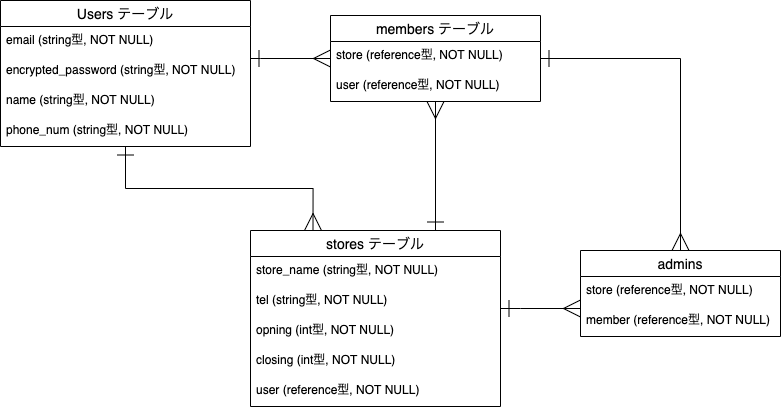

The diagram above was exported from draw.io. Its source (the exported page's mxGraphModel, read from the mxfile embedded in the PNG):
<mxGraphModel dx="886" dy="780" grid="1" gridSize="10" guides="1" tooltips="1" connect="1" arrows="1" fold="1" page="1" pageScale="1" pageWidth="827" pageHeight="1169" math="0" shadow="0">
  <root>
    <mxCell id="0" />
    <mxCell id="1" parent="0" />
    <mxCell id="50" style="edgeStyle=orthogonalEdgeStyle;rounded=0;orthogonalLoop=1;jettySize=auto;html=1;entryX=0.25;entryY=0;entryDx=0;entryDy=0;startArrow=ERone;startFill=0;startSize=15;endArrow=ERmany;endFill=0;endSize=15;" edge="1" parent="1" source="2" target="20">
      <mxGeometry relative="1" as="geometry" />
    </mxCell>
    <mxCell id="57" style="edgeStyle=orthogonalEdgeStyle;rounded=0;orthogonalLoop=1;jettySize=auto;html=1;startArrow=ERone;startFill=0;startSize=15;endArrow=ERmany;endFill=0;endSize=15;" edge="1" parent="1" source="2" target="51">
      <mxGeometry relative="1" as="geometry">
        <Array as="points">
          <mxPoint x="300" y="138" />
          <mxPoint x="300" y="138" />
        </Array>
      </mxGeometry>
    </mxCell>
    <mxCell id="2" value="Users テーブル" style="swimlane;fontStyle=0;childLayout=stackLayout;horizontal=1;startSize=26;horizontalStack=0;resizeParent=1;resizeParentMax=0;resizeLast=0;collapsible=1;marginBottom=0;align=center;fontSize=14;" vertex="1" parent="1">
      <mxGeometry x="40" y="80" width="250" height="146" as="geometry" />
    </mxCell>
    <mxCell id="3" value="email (string型, NOT NULL)" style="text;strokeColor=none;fillColor=none;spacingLeft=4;spacingRight=4;overflow=hidden;rotatable=0;points=[[0,0.5],[1,0.5]];portConstraint=eastwest;fontSize=12;" vertex="1" parent="2">
      <mxGeometry y="26" width="250" height="30" as="geometry" />
    </mxCell>
    <mxCell id="4" value="encrypted_password (string型, NOT NULL)" style="text;strokeColor=none;fillColor=none;spacingLeft=4;spacingRight=4;overflow=hidden;rotatable=0;points=[[0,0.5],[1,0.5]];portConstraint=eastwest;fontSize=12;" vertex="1" parent="2">
      <mxGeometry y="56" width="250" height="30" as="geometry" />
    </mxCell>
    <mxCell id="5" value="name (string型, NOT NULL)" style="text;strokeColor=none;fillColor=none;spacingLeft=4;spacingRight=4;overflow=hidden;rotatable=0;points=[[0,0.5],[1,0.5]];portConstraint=eastwest;fontSize=12;" vertex="1" parent="2">
      <mxGeometry y="86" width="250" height="30" as="geometry" />
    </mxCell>
    <mxCell id="6" value="phone_num (string型, NOT NULL)" style="text;strokeColor=none;fillColor=none;spacingLeft=4;spacingRight=4;overflow=hidden;rotatable=0;points=[[0,0.5],[1,0.5]];portConstraint=eastwest;fontSize=12;" vertex="1" parent="2">
      <mxGeometry y="116" width="250" height="30" as="geometry" />
    </mxCell>
    <mxCell id="59" style="edgeStyle=orthogonalEdgeStyle;rounded=0;orthogonalLoop=1;jettySize=auto;html=1;startArrow=ERone;startFill=0;startSize=15;endArrow=ERmany;endFill=0;endSize=15;" edge="1" parent="1" source="20" target="44">
      <mxGeometry relative="1" as="geometry">
        <Array as="points">
          <mxPoint x="560" y="388" />
          <mxPoint x="560" y="388" />
        </Array>
      </mxGeometry>
    </mxCell>
    <mxCell id="20" value="stores テーブル" style="swimlane;fontStyle=0;childLayout=stackLayout;horizontal=1;startSize=26;horizontalStack=0;resizeParent=1;resizeParentMax=0;resizeLast=0;collapsible=1;marginBottom=0;align=center;fontSize=14;" vertex="1" parent="1">
      <mxGeometry x="290" y="310" width="250" height="176" as="geometry" />
    </mxCell>
    <mxCell id="21" value="store_name (string型, NOT NULL)" style="text;strokeColor=none;fillColor=none;spacingLeft=4;spacingRight=4;overflow=hidden;rotatable=0;points=[[0,0.5],[1,0.5]];portConstraint=eastwest;fontSize=12;" vertex="1" parent="20">
      <mxGeometry y="26" width="250" height="30" as="geometry" />
    </mxCell>
    <mxCell id="22" value="tel (string型, NOT NULL)" style="text;strokeColor=none;fillColor=none;spacingLeft=4;spacingRight=4;overflow=hidden;rotatable=0;points=[[0,0.5],[1,0.5]];portConstraint=eastwest;fontSize=12;" vertex="1" parent="20">
      <mxGeometry y="56" width="250" height="30" as="geometry" />
    </mxCell>
    <mxCell id="24" value="opning (int型, NOT NULL)" style="text;strokeColor=none;fillColor=none;spacingLeft=4;spacingRight=4;overflow=hidden;rotatable=0;points=[[0,0.5],[1,0.5]];portConstraint=eastwest;fontSize=12;" vertex="1" parent="20">
      <mxGeometry y="86" width="250" height="30" as="geometry" />
    </mxCell>
    <mxCell id="25" value="closing (int型, NOT NULL)" style="text;strokeColor=none;fillColor=none;spacingLeft=4;spacingRight=4;overflow=hidden;rotatable=0;points=[[0,0.5],[1,0.5]];portConstraint=eastwest;fontSize=12;" vertex="1" parent="20">
      <mxGeometry y="116" width="250" height="30" as="geometry" />
    </mxCell>
    <mxCell id="23" value="user (reference型, NOT NULL)" style="text;strokeColor=none;fillColor=none;spacingLeft=4;spacingRight=4;overflow=hidden;rotatable=0;points=[[0,0.5],[1,0.5]];portConstraint=eastwest;fontSize=12;" vertex="1" parent="20">
      <mxGeometry y="146" width="250" height="30" as="geometry" />
    </mxCell>
    <mxCell id="56" style="edgeStyle=orthogonalEdgeStyle;rounded=0;orthogonalLoop=1;jettySize=auto;html=1;startArrow=ERone;startFill=0;startSize=15;endArrow=ERmany;endFill=0;endSize=15;" edge="1" parent="1" target="51">
      <mxGeometry relative="1" as="geometry">
        <mxPoint x="475" y="310" as="sourcePoint" />
        <Array as="points">
          <mxPoint x="475" y="310" />
        </Array>
      </mxGeometry>
    </mxCell>
    <mxCell id="60" style="edgeStyle=orthogonalEdgeStyle;rounded=0;orthogonalLoop=1;jettySize=auto;html=1;startArrow=ERone;startFill=0;startSize=15;endArrow=ERmany;endFill=0;endSize=15;" edge="1" parent="1" source="51" target="44">
      <mxGeometry relative="1" as="geometry" />
    </mxCell>
    <mxCell id="51" value="members テーブル" style="swimlane;fontStyle=0;childLayout=stackLayout;horizontal=1;startSize=26;horizontalStack=0;resizeParent=1;resizeParentMax=0;resizeLast=0;collapsible=1;marginBottom=0;align=center;fontSize=14;" vertex="1" parent="1">
      <mxGeometry x="370" y="95" width="210" height="86" as="geometry" />
    </mxCell>
    <mxCell id="52" value="store (reference型, NOT NULL)" style="text;strokeColor=none;fillColor=none;spacingLeft=4;spacingRight=4;overflow=hidden;rotatable=0;points=[[0,0.5],[1,0.5]];portConstraint=eastwest;fontSize=12;" vertex="1" parent="51">
      <mxGeometry y="26" width="210" height="30" as="geometry" />
    </mxCell>
    <mxCell id="53" value="user (reference型, NOT NULL)" style="text;strokeColor=none;fillColor=none;spacingLeft=4;spacingRight=4;overflow=hidden;rotatable=0;points=[[0,0.5],[1,0.5]];portConstraint=eastwest;fontSize=12;" vertex="1" parent="51">
      <mxGeometry y="56" width="210" height="30" as="geometry" />
    </mxCell>
    <mxCell id="44" value="admins" style="swimlane;fontStyle=0;childLayout=stackLayout;horizontal=1;startSize=26;horizontalStack=0;resizeParent=1;resizeParentMax=0;resizeLast=0;collapsible=1;marginBottom=0;align=center;fontSize=14;" vertex="1" parent="1">
      <mxGeometry x="620" y="330" width="200" height="86" as="geometry" />
    </mxCell>
    <mxCell id="45" value="store (reference型, NOT NULL)" style="text;strokeColor=none;fillColor=none;spacingLeft=4;spacingRight=4;overflow=hidden;rotatable=0;points=[[0,0.5],[1,0.5]];portConstraint=eastwest;fontSize=12;" vertex="1" parent="44">
      <mxGeometry y="26" width="200" height="30" as="geometry" />
    </mxCell>
    <mxCell id="46" value="member (reference型, NOT NULL)" style="text;strokeColor=none;fillColor=none;spacingLeft=4;spacingRight=4;overflow=hidden;rotatable=0;points=[[0,0.5],[1,0.5]];portConstraint=eastwest;fontSize=12;" vertex="1" parent="44">
      <mxGeometry y="56" width="200" height="30" as="geometry" />
    </mxCell>
  </root>
</mxGraphModel>